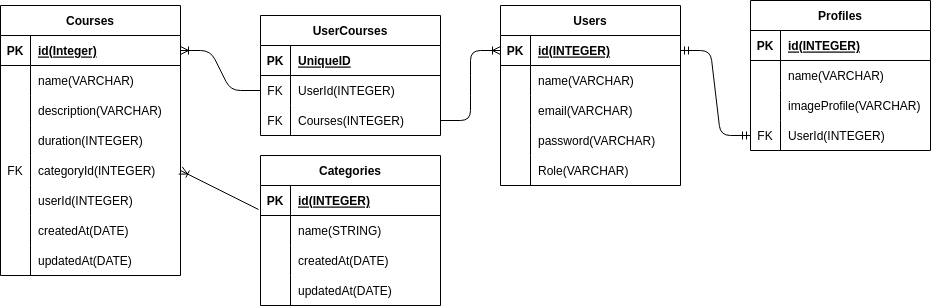

The diagram above was exported from draw.io. Its source (the exported page's mxGraphModel, read from the mxfile embedded in the PNG):
<mxGraphModel dx="1386" dy="497" grid="1" gridSize="10" guides="1" tooltips="1" connect="1" arrows="1" fold="1" page="1" pageScale="1" pageWidth="850" pageHeight="1100" math="0" shadow="0">
  <root>
    <mxCell id="0" />
    <mxCell id="1" parent="0" />
    <mxCell id="2" value="Categories" style="shape=table;startSize=30;container=1;collapsible=1;childLayout=tableLayout;fixedRows=1;rowLines=0;fontStyle=1;align=center;resizeLast=1;" parent="1" vertex="1">
      <mxGeometry x="260" y="460" width="180" height="150" as="geometry" />
    </mxCell>
    <mxCell id="3" value="" style="shape=tableRow;horizontal=0;startSize=0;swimlaneHead=0;swimlaneBody=0;fillColor=none;collapsible=0;dropTarget=0;points=[[0,0.5],[1,0.5]];portConstraint=eastwest;top=0;left=0;right=0;bottom=1;" parent="2" vertex="1">
      <mxGeometry y="30" width="180" height="30" as="geometry" />
    </mxCell>
    <mxCell id="4" value="PK" style="shape=partialRectangle;connectable=0;fillColor=none;top=0;left=0;bottom=0;right=0;fontStyle=1;overflow=hidden;" parent="3" vertex="1">
      <mxGeometry width="30" height="30" as="geometry">
        <mxRectangle width="30" height="30" as="alternateBounds" />
      </mxGeometry>
    </mxCell>
    <mxCell id="5" value="id(INTEGER)" style="shape=partialRectangle;connectable=0;fillColor=none;top=0;left=0;bottom=0;right=0;align=left;spacingLeft=6;fontStyle=5;overflow=hidden;" parent="3" vertex="1">
      <mxGeometry x="30" width="150" height="30" as="geometry">
        <mxRectangle width="150" height="30" as="alternateBounds" />
      </mxGeometry>
    </mxCell>
    <mxCell id="6" value="" style="shape=tableRow;horizontal=0;startSize=0;swimlaneHead=0;swimlaneBody=0;fillColor=none;collapsible=0;dropTarget=0;points=[[0,0.5],[1,0.5]];portConstraint=eastwest;top=0;left=0;right=0;bottom=0;" parent="2" vertex="1">
      <mxGeometry y="60" width="180" height="30" as="geometry" />
    </mxCell>
    <mxCell id="7" value="" style="shape=partialRectangle;connectable=0;fillColor=none;top=0;left=0;bottom=0;right=0;editable=1;overflow=hidden;" parent="6" vertex="1">
      <mxGeometry width="30" height="30" as="geometry">
        <mxRectangle width="30" height="30" as="alternateBounds" />
      </mxGeometry>
    </mxCell>
    <mxCell id="8" value="name(STRING)" style="shape=partialRectangle;connectable=0;fillColor=none;top=0;left=0;bottom=0;right=0;align=left;spacingLeft=6;overflow=hidden;" parent="6" vertex="1">
      <mxGeometry x="30" width="150" height="30" as="geometry">
        <mxRectangle width="150" height="30" as="alternateBounds" />
      </mxGeometry>
    </mxCell>
    <mxCell id="9" value="" style="shape=tableRow;horizontal=0;startSize=0;swimlaneHead=0;swimlaneBody=0;fillColor=none;collapsible=0;dropTarget=0;points=[[0,0.5],[1,0.5]];portConstraint=eastwest;top=0;left=0;right=0;bottom=0;" parent="2" vertex="1">
      <mxGeometry y="90" width="180" height="30" as="geometry" />
    </mxCell>
    <mxCell id="10" value="" style="shape=partialRectangle;connectable=0;fillColor=none;top=0;left=0;bottom=0;right=0;editable=1;overflow=hidden;" parent="9" vertex="1">
      <mxGeometry width="30" height="30" as="geometry">
        <mxRectangle width="30" height="30" as="alternateBounds" />
      </mxGeometry>
    </mxCell>
    <mxCell id="11" value="createdAt(DATE)" style="shape=partialRectangle;connectable=0;fillColor=none;top=0;left=0;bottom=0;right=0;align=left;spacingLeft=6;overflow=hidden;" parent="9" vertex="1">
      <mxGeometry x="30" width="150" height="30" as="geometry">
        <mxRectangle width="150" height="30" as="alternateBounds" />
      </mxGeometry>
    </mxCell>
    <mxCell id="12" value="" style="shape=tableRow;horizontal=0;startSize=0;swimlaneHead=0;swimlaneBody=0;fillColor=none;collapsible=0;dropTarget=0;points=[[0,0.5],[1,0.5]];portConstraint=eastwest;top=0;left=0;right=0;bottom=0;" parent="2" vertex="1">
      <mxGeometry y="120" width="180" height="30" as="geometry" />
    </mxCell>
    <mxCell id="13" value="" style="shape=partialRectangle;connectable=0;fillColor=none;top=0;left=0;bottom=0;right=0;editable=1;overflow=hidden;" parent="12" vertex="1">
      <mxGeometry width="30" height="30" as="geometry">
        <mxRectangle width="30" height="30" as="alternateBounds" />
      </mxGeometry>
    </mxCell>
    <mxCell id="14" value="updatedAt(DATE)" style="shape=partialRectangle;connectable=0;fillColor=none;top=0;left=0;bottom=0;right=0;align=left;spacingLeft=6;overflow=hidden;" parent="12" vertex="1">
      <mxGeometry x="30" width="150" height="30" as="geometry">
        <mxRectangle width="150" height="30" as="alternateBounds" />
      </mxGeometry>
    </mxCell>
    <mxCell id="15" value="Courses" style="shape=table;startSize=30;container=1;collapsible=1;childLayout=tableLayout;fixedRows=1;rowLines=0;fontStyle=1;align=center;resizeLast=1;" parent="1" vertex="1">
      <mxGeometry y="310" width="180" height="270" as="geometry" />
    </mxCell>
    <mxCell id="16" value="" style="shape=tableRow;horizontal=0;startSize=0;swimlaneHead=0;swimlaneBody=0;fillColor=none;collapsible=0;dropTarget=0;points=[[0,0.5],[1,0.5]];portConstraint=eastwest;top=0;left=0;right=0;bottom=1;" parent="15" vertex="1">
      <mxGeometry y="30" width="180" height="30" as="geometry" />
    </mxCell>
    <mxCell id="17" value="PK" style="shape=partialRectangle;connectable=0;fillColor=none;top=0;left=0;bottom=0;right=0;fontStyle=1;overflow=hidden;" parent="16" vertex="1">
      <mxGeometry width="30" height="30" as="geometry">
        <mxRectangle width="30" height="30" as="alternateBounds" />
      </mxGeometry>
    </mxCell>
    <mxCell id="18" value="id(Integer)" style="shape=partialRectangle;connectable=0;fillColor=none;top=0;left=0;bottom=0;right=0;align=left;spacingLeft=6;fontStyle=5;overflow=hidden;" parent="16" vertex="1">
      <mxGeometry x="30" width="150" height="30" as="geometry">
        <mxRectangle width="150" height="30" as="alternateBounds" />
      </mxGeometry>
    </mxCell>
    <mxCell id="19" value="" style="shape=tableRow;horizontal=0;startSize=0;swimlaneHead=0;swimlaneBody=0;fillColor=none;collapsible=0;dropTarget=0;points=[[0,0.5],[1,0.5]];portConstraint=eastwest;top=0;left=0;right=0;bottom=0;" parent="15" vertex="1">
      <mxGeometry y="60" width="180" height="30" as="geometry" />
    </mxCell>
    <mxCell id="20" value="" style="shape=partialRectangle;connectable=0;fillColor=none;top=0;left=0;bottom=0;right=0;editable=1;overflow=hidden;" parent="19" vertex="1">
      <mxGeometry width="30" height="30" as="geometry">
        <mxRectangle width="30" height="30" as="alternateBounds" />
      </mxGeometry>
    </mxCell>
    <mxCell id="21" value="name(VARCHAR)" style="shape=partialRectangle;connectable=0;fillColor=none;top=0;left=0;bottom=0;right=0;align=left;spacingLeft=6;overflow=hidden;" parent="19" vertex="1">
      <mxGeometry x="30" width="150" height="30" as="geometry">
        <mxRectangle width="150" height="30" as="alternateBounds" />
      </mxGeometry>
    </mxCell>
    <mxCell id="22" value="" style="shape=tableRow;horizontal=0;startSize=0;swimlaneHead=0;swimlaneBody=0;fillColor=none;collapsible=0;dropTarget=0;points=[[0,0.5],[1,0.5]];portConstraint=eastwest;top=0;left=0;right=0;bottom=0;" parent="15" vertex="1">
      <mxGeometry y="90" width="180" height="30" as="geometry" />
    </mxCell>
    <mxCell id="23" value="" style="shape=partialRectangle;connectable=0;fillColor=none;top=0;left=0;bottom=0;right=0;editable=1;overflow=hidden;" parent="22" vertex="1">
      <mxGeometry width="30" height="30" as="geometry">
        <mxRectangle width="30" height="30" as="alternateBounds" />
      </mxGeometry>
    </mxCell>
    <mxCell id="24" value="description(VARCHAR)" style="shape=partialRectangle;connectable=0;fillColor=none;top=0;left=0;bottom=0;right=0;align=left;spacingLeft=6;overflow=hidden;" parent="22" vertex="1">
      <mxGeometry x="30" width="150" height="30" as="geometry">
        <mxRectangle width="150" height="30" as="alternateBounds" />
      </mxGeometry>
    </mxCell>
    <mxCell id="25" value="" style="shape=tableRow;horizontal=0;startSize=0;swimlaneHead=0;swimlaneBody=0;fillColor=none;collapsible=0;dropTarget=0;points=[[0,0.5],[1,0.5]];portConstraint=eastwest;top=0;left=0;right=0;bottom=0;" parent="15" vertex="1">
      <mxGeometry y="120" width="180" height="30" as="geometry" />
    </mxCell>
    <mxCell id="26" value="" style="shape=partialRectangle;connectable=0;fillColor=none;top=0;left=0;bottom=0;right=0;editable=1;overflow=hidden;" parent="25" vertex="1">
      <mxGeometry width="30" height="30" as="geometry">
        <mxRectangle width="30" height="30" as="alternateBounds" />
      </mxGeometry>
    </mxCell>
    <mxCell id="27" value="duration(INTEGER)" style="shape=partialRectangle;connectable=0;fillColor=none;top=0;left=0;bottom=0;right=0;align=left;spacingLeft=6;overflow=hidden;" parent="25" vertex="1">
      <mxGeometry x="30" width="150" height="30" as="geometry">
        <mxRectangle width="150" height="30" as="alternateBounds" />
      </mxGeometry>
    </mxCell>
    <mxCell id="41" value="" style="shape=tableRow;horizontal=0;startSize=0;swimlaneHead=0;swimlaneBody=0;fillColor=none;collapsible=0;dropTarget=0;points=[[0,0.5],[1,0.5]];portConstraint=eastwest;top=0;left=0;right=0;bottom=0;" parent="15" vertex="1">
      <mxGeometry y="150" width="180" height="30" as="geometry" />
    </mxCell>
    <mxCell id="42" value="FK" style="shape=partialRectangle;connectable=0;fillColor=none;top=0;left=0;bottom=0;right=0;editable=1;overflow=hidden;" parent="41" vertex="1">
      <mxGeometry width="30" height="30" as="geometry">
        <mxRectangle width="30" height="30" as="alternateBounds" />
      </mxGeometry>
    </mxCell>
    <mxCell id="43" value="categoryId(INTEGER)" style="shape=partialRectangle;connectable=0;fillColor=none;top=0;left=0;bottom=0;right=0;align=left;spacingLeft=6;overflow=hidden;" parent="41" vertex="1">
      <mxGeometry x="30" width="150" height="30" as="geometry">
        <mxRectangle width="150" height="30" as="alternateBounds" />
      </mxGeometry>
    </mxCell>
    <mxCell id="44" value="" style="shape=tableRow;horizontal=0;startSize=0;swimlaneHead=0;swimlaneBody=0;fillColor=none;collapsible=0;dropTarget=0;points=[[0,0.5],[1,0.5]];portConstraint=eastwest;top=0;left=0;right=0;bottom=0;" parent="15" vertex="1">
      <mxGeometry y="180" width="180" height="30" as="geometry" />
    </mxCell>
    <mxCell id="45" value="" style="shape=partialRectangle;connectable=0;fillColor=none;top=0;left=0;bottom=0;right=0;editable=1;overflow=hidden;" parent="44" vertex="1">
      <mxGeometry width="30" height="30" as="geometry">
        <mxRectangle width="30" height="30" as="alternateBounds" />
      </mxGeometry>
    </mxCell>
    <mxCell id="46" value="userId(INTEGER)" style="shape=partialRectangle;connectable=0;fillColor=none;top=0;left=0;bottom=0;right=0;align=left;spacingLeft=6;overflow=hidden;" parent="44" vertex="1">
      <mxGeometry x="30" width="150" height="30" as="geometry">
        <mxRectangle width="150" height="30" as="alternateBounds" />
      </mxGeometry>
    </mxCell>
    <mxCell id="47" value="" style="shape=tableRow;horizontal=0;startSize=0;swimlaneHead=0;swimlaneBody=0;fillColor=none;collapsible=0;dropTarget=0;points=[[0,0.5],[1,0.5]];portConstraint=eastwest;top=0;left=0;right=0;bottom=0;" parent="15" vertex="1">
      <mxGeometry y="210" width="180" height="30" as="geometry" />
    </mxCell>
    <mxCell id="48" value="" style="shape=partialRectangle;connectable=0;fillColor=none;top=0;left=0;bottom=0;right=0;editable=1;overflow=hidden;" parent="47" vertex="1">
      <mxGeometry width="30" height="30" as="geometry">
        <mxRectangle width="30" height="30" as="alternateBounds" />
      </mxGeometry>
    </mxCell>
    <mxCell id="49" value="createdAt(DATE)" style="shape=partialRectangle;connectable=0;fillColor=none;top=0;left=0;bottom=0;right=0;align=left;spacingLeft=6;overflow=hidden;" parent="47" vertex="1">
      <mxGeometry x="30" width="150" height="30" as="geometry">
        <mxRectangle width="150" height="30" as="alternateBounds" />
      </mxGeometry>
    </mxCell>
    <mxCell id="50" value="" style="shape=tableRow;horizontal=0;startSize=0;swimlaneHead=0;swimlaneBody=0;fillColor=none;collapsible=0;dropTarget=0;points=[[0,0.5],[1,0.5]];portConstraint=eastwest;top=0;left=0;right=0;bottom=0;" parent="15" vertex="1">
      <mxGeometry y="240" width="180" height="30" as="geometry" />
    </mxCell>
    <mxCell id="51" value="" style="shape=partialRectangle;connectable=0;fillColor=none;top=0;left=0;bottom=0;right=0;editable=1;overflow=hidden;" parent="50" vertex="1">
      <mxGeometry width="30" height="30" as="geometry">
        <mxRectangle width="30" height="30" as="alternateBounds" />
      </mxGeometry>
    </mxCell>
    <mxCell id="52" value="updatedAt(DATE)" style="shape=partialRectangle;connectable=0;fillColor=none;top=0;left=0;bottom=0;right=0;align=left;spacingLeft=6;overflow=hidden;" parent="50" vertex="1">
      <mxGeometry x="30" width="150" height="30" as="geometry">
        <mxRectangle width="150" height="30" as="alternateBounds" />
      </mxGeometry>
    </mxCell>
    <mxCell id="28" value="Profiles" style="shape=table;startSize=30;container=1;collapsible=1;childLayout=tableLayout;fixedRows=1;rowLines=0;fontStyle=1;align=center;resizeLast=1;" parent="1" vertex="1">
      <mxGeometry x="750" y="305" width="180" height="150" as="geometry" />
    </mxCell>
    <mxCell id="29" value="" style="shape=tableRow;horizontal=0;startSize=0;swimlaneHead=0;swimlaneBody=0;fillColor=none;collapsible=0;dropTarget=0;points=[[0,0.5],[1,0.5]];portConstraint=eastwest;top=0;left=0;right=0;bottom=1;" parent="28" vertex="1">
      <mxGeometry y="30" width="180" height="30" as="geometry" />
    </mxCell>
    <mxCell id="30" value="PK" style="shape=partialRectangle;connectable=0;fillColor=none;top=0;left=0;bottom=0;right=0;fontStyle=1;overflow=hidden;" parent="29" vertex="1">
      <mxGeometry width="30" height="30" as="geometry">
        <mxRectangle width="30" height="30" as="alternateBounds" />
      </mxGeometry>
    </mxCell>
    <mxCell id="31" value="id(INTEGER)" style="shape=partialRectangle;connectable=0;fillColor=none;top=0;left=0;bottom=0;right=0;align=left;spacingLeft=6;fontStyle=5;overflow=hidden;" parent="29" vertex="1">
      <mxGeometry x="30" width="150" height="30" as="geometry">
        <mxRectangle width="150" height="30" as="alternateBounds" />
      </mxGeometry>
    </mxCell>
    <mxCell id="32" value="" style="shape=tableRow;horizontal=0;startSize=0;swimlaneHead=0;swimlaneBody=0;fillColor=none;collapsible=0;dropTarget=0;points=[[0,0.5],[1,0.5]];portConstraint=eastwest;top=0;left=0;right=0;bottom=0;" parent="28" vertex="1">
      <mxGeometry y="60" width="180" height="30" as="geometry" />
    </mxCell>
    <mxCell id="33" value="" style="shape=partialRectangle;connectable=0;fillColor=none;top=0;left=0;bottom=0;right=0;editable=1;overflow=hidden;" parent="32" vertex="1">
      <mxGeometry width="30" height="30" as="geometry">
        <mxRectangle width="30" height="30" as="alternateBounds" />
      </mxGeometry>
    </mxCell>
    <mxCell id="34" value="name(VARCHAR)" style="shape=partialRectangle;connectable=0;fillColor=none;top=0;left=0;bottom=0;right=0;align=left;spacingLeft=6;overflow=hidden;" parent="32" vertex="1">
      <mxGeometry x="30" width="150" height="30" as="geometry">
        <mxRectangle width="150" height="30" as="alternateBounds" />
      </mxGeometry>
    </mxCell>
    <mxCell id="35" value="" style="shape=tableRow;horizontal=0;startSize=0;swimlaneHead=0;swimlaneBody=0;fillColor=none;collapsible=0;dropTarget=0;points=[[0,0.5],[1,0.5]];portConstraint=eastwest;top=0;left=0;right=0;bottom=0;" parent="28" vertex="1">
      <mxGeometry y="90" width="180" height="30" as="geometry" />
    </mxCell>
    <mxCell id="36" value="" style="shape=partialRectangle;connectable=0;fillColor=none;top=0;left=0;bottom=0;right=0;editable=1;overflow=hidden;" parent="35" vertex="1">
      <mxGeometry width="30" height="30" as="geometry">
        <mxRectangle width="30" height="30" as="alternateBounds" />
      </mxGeometry>
    </mxCell>
    <mxCell id="37" value="imageProfile(VARCHAR)" style="shape=partialRectangle;connectable=0;fillColor=none;top=0;left=0;bottom=0;right=0;align=left;spacingLeft=6;overflow=hidden;" parent="35" vertex="1">
      <mxGeometry x="30" width="150" height="30" as="geometry">
        <mxRectangle width="150" height="30" as="alternateBounds" />
      </mxGeometry>
    </mxCell>
    <mxCell id="38" value="" style="shape=tableRow;horizontal=0;startSize=0;swimlaneHead=0;swimlaneBody=0;fillColor=none;collapsible=0;dropTarget=0;points=[[0,0.5],[1,0.5]];portConstraint=eastwest;top=0;left=0;right=0;bottom=0;" parent="28" vertex="1">
      <mxGeometry y="120" width="180" height="30" as="geometry" />
    </mxCell>
    <mxCell id="39" value="FK" style="shape=partialRectangle;connectable=0;fillColor=none;top=0;left=0;bottom=0;right=0;editable=1;overflow=hidden;" parent="38" vertex="1">
      <mxGeometry width="30" height="30" as="geometry">
        <mxRectangle width="30" height="30" as="alternateBounds" />
      </mxGeometry>
    </mxCell>
    <mxCell id="40" value="UserId(INTEGER)" style="shape=partialRectangle;connectable=0;fillColor=none;top=0;left=0;bottom=0;right=0;align=left;spacingLeft=6;overflow=hidden;" parent="38" vertex="1">
      <mxGeometry x="30" width="150" height="30" as="geometry">
        <mxRectangle width="150" height="30" as="alternateBounds" />
      </mxGeometry>
    </mxCell>
    <mxCell id="56" value="" style="fontSize=12;html=1;endArrow=ERoneToMany;exitX=-0.011;exitY=0.8;exitDx=0;exitDy=0;exitPerimeter=0;entryX=1;entryY=0.5;entryDx=0;entryDy=0;" parent="1" source="3" target="41" edge="1">
      <mxGeometry width="100" height="100" relative="1" as="geometry">
        <mxPoint x="210" y="540" as="sourcePoint" />
        <mxPoint x="520" y="730" as="targetPoint" />
      </mxGeometry>
    </mxCell>
    <mxCell id="70" value="Users" style="shape=table;startSize=30;container=1;collapsible=1;childLayout=tableLayout;fixedRows=1;rowLines=0;fontStyle=1;align=center;resizeLast=1;" parent="1" vertex="1">
      <mxGeometry x="500" y="310" width="180" height="180" as="geometry" />
    </mxCell>
    <mxCell id="71" value="" style="shape=tableRow;horizontal=0;startSize=0;swimlaneHead=0;swimlaneBody=0;fillColor=none;collapsible=0;dropTarget=0;points=[[0,0.5],[1,0.5]];portConstraint=eastwest;top=0;left=0;right=0;bottom=1;" parent="70" vertex="1">
      <mxGeometry y="30" width="180" height="30" as="geometry" />
    </mxCell>
    <mxCell id="72" value="PK" style="shape=partialRectangle;connectable=0;fillColor=none;top=0;left=0;bottom=0;right=0;fontStyle=1;overflow=hidden;" parent="71" vertex="1">
      <mxGeometry width="30" height="30" as="geometry">
        <mxRectangle width="30" height="30" as="alternateBounds" />
      </mxGeometry>
    </mxCell>
    <mxCell id="73" value="id(INTEGER)" style="shape=partialRectangle;connectable=0;fillColor=none;top=0;left=0;bottom=0;right=0;align=left;spacingLeft=6;fontStyle=5;overflow=hidden;" parent="71" vertex="1">
      <mxGeometry x="30" width="150" height="30" as="geometry">
        <mxRectangle width="150" height="30" as="alternateBounds" />
      </mxGeometry>
    </mxCell>
    <mxCell id="74" value="" style="shape=tableRow;horizontal=0;startSize=0;swimlaneHead=0;swimlaneBody=0;fillColor=none;collapsible=0;dropTarget=0;points=[[0,0.5],[1,0.5]];portConstraint=eastwest;top=0;left=0;right=0;bottom=0;" parent="70" vertex="1">
      <mxGeometry y="60" width="180" height="30" as="geometry" />
    </mxCell>
    <mxCell id="75" value="" style="shape=partialRectangle;connectable=0;fillColor=none;top=0;left=0;bottom=0;right=0;editable=1;overflow=hidden;" parent="74" vertex="1">
      <mxGeometry width="30" height="30" as="geometry">
        <mxRectangle width="30" height="30" as="alternateBounds" />
      </mxGeometry>
    </mxCell>
    <mxCell id="76" value="name(VARCHAR)" style="shape=partialRectangle;connectable=0;fillColor=none;top=0;left=0;bottom=0;right=0;align=left;spacingLeft=6;overflow=hidden;" parent="74" vertex="1">
      <mxGeometry x="30" width="150" height="30" as="geometry">
        <mxRectangle width="150" height="30" as="alternateBounds" />
      </mxGeometry>
    </mxCell>
    <mxCell id="105" value="" style="shape=tableRow;horizontal=0;startSize=0;swimlaneHead=0;swimlaneBody=0;fillColor=none;collapsible=0;dropTarget=0;points=[[0,0.5],[1,0.5]];portConstraint=eastwest;top=0;left=0;right=0;bottom=0;" vertex="1" parent="70">
      <mxGeometry y="90" width="180" height="30" as="geometry" />
    </mxCell>
    <mxCell id="106" value="" style="shape=partialRectangle;connectable=0;fillColor=none;top=0;left=0;bottom=0;right=0;editable=1;overflow=hidden;" vertex="1" parent="105">
      <mxGeometry width="30" height="30" as="geometry">
        <mxRectangle width="30" height="30" as="alternateBounds" />
      </mxGeometry>
    </mxCell>
    <mxCell id="107" value="email(VARCHAR)" style="shape=partialRectangle;connectable=0;fillColor=none;top=0;left=0;bottom=0;right=0;align=left;spacingLeft=6;overflow=hidden;" vertex="1" parent="105">
      <mxGeometry x="30" width="150" height="30" as="geometry">
        <mxRectangle width="150" height="30" as="alternateBounds" />
      </mxGeometry>
    </mxCell>
    <mxCell id="77" value="" style="shape=tableRow;horizontal=0;startSize=0;swimlaneHead=0;swimlaneBody=0;fillColor=none;collapsible=0;dropTarget=0;points=[[0,0.5],[1,0.5]];portConstraint=eastwest;top=0;left=0;right=0;bottom=0;" parent="70" vertex="1">
      <mxGeometry y="120" width="180" height="30" as="geometry" />
    </mxCell>
    <mxCell id="78" value="" style="shape=partialRectangle;connectable=0;fillColor=none;top=0;left=0;bottom=0;right=0;editable=1;overflow=hidden;" parent="77" vertex="1">
      <mxGeometry width="30" height="30" as="geometry">
        <mxRectangle width="30" height="30" as="alternateBounds" />
      </mxGeometry>
    </mxCell>
    <mxCell id="79" value="password(VARCHAR)" style="shape=partialRectangle;connectable=0;fillColor=none;top=0;left=0;bottom=0;right=0;align=left;spacingLeft=6;overflow=hidden;" parent="77" vertex="1">
      <mxGeometry x="30" width="150" height="30" as="geometry">
        <mxRectangle width="150" height="30" as="alternateBounds" />
      </mxGeometry>
    </mxCell>
    <mxCell id="108" value="" style="shape=tableRow;horizontal=0;startSize=0;swimlaneHead=0;swimlaneBody=0;fillColor=none;collapsible=0;dropTarget=0;points=[[0,0.5],[1,0.5]];portConstraint=eastwest;top=0;left=0;right=0;bottom=0;" vertex="1" parent="70">
      <mxGeometry y="150" width="180" height="30" as="geometry" />
    </mxCell>
    <mxCell id="109" value="" style="shape=partialRectangle;connectable=0;fillColor=none;top=0;left=0;bottom=0;right=0;editable=1;overflow=hidden;" vertex="1" parent="108">
      <mxGeometry width="30" height="30" as="geometry">
        <mxRectangle width="30" height="30" as="alternateBounds" />
      </mxGeometry>
    </mxCell>
    <mxCell id="110" value="Role(VARCHAR)" style="shape=partialRectangle;connectable=0;fillColor=none;top=0;left=0;bottom=0;right=0;align=left;spacingLeft=6;overflow=hidden;" vertex="1" parent="108">
      <mxGeometry x="30" width="150" height="30" as="geometry">
        <mxRectangle width="150" height="30" as="alternateBounds" />
      </mxGeometry>
    </mxCell>
    <mxCell id="86" value="" style="edgeStyle=entityRelationEdgeStyle;fontSize=12;html=1;endArrow=ERmandOne;startArrow=ERmandOne;exitX=1;exitY=0.5;exitDx=0;exitDy=0;entryX=0;entryY=0.5;entryDx=0;entryDy=0;" parent="1" source="71" target="38" edge="1">
      <mxGeometry width="100" height="100" relative="1" as="geometry">
        <mxPoint x="440" y="610" as="sourcePoint" />
        <mxPoint x="540" y="510" as="targetPoint" />
      </mxGeometry>
    </mxCell>
    <mxCell id="87" value="UserCourses" style="shape=table;startSize=30;container=1;collapsible=1;childLayout=tableLayout;fixedRows=1;rowLines=0;fontStyle=1;align=center;resizeLast=1;" parent="1" vertex="1">
      <mxGeometry x="260" y="320" width="180" height="120" as="geometry" />
    </mxCell>
    <mxCell id="88" value="" style="shape=tableRow;horizontal=0;startSize=0;swimlaneHead=0;swimlaneBody=0;fillColor=none;collapsible=0;dropTarget=0;points=[[0,0.5],[1,0.5]];portConstraint=eastwest;top=0;left=0;right=0;bottom=1;" parent="87" vertex="1">
      <mxGeometry y="30" width="180" height="30" as="geometry" />
    </mxCell>
    <mxCell id="89" value="PK" style="shape=partialRectangle;connectable=0;fillColor=none;top=0;left=0;bottom=0;right=0;fontStyle=1;overflow=hidden;" parent="88" vertex="1">
      <mxGeometry width="30" height="30" as="geometry">
        <mxRectangle width="30" height="30" as="alternateBounds" />
      </mxGeometry>
    </mxCell>
    <mxCell id="90" value="UniqueID" style="shape=partialRectangle;connectable=0;fillColor=none;top=0;left=0;bottom=0;right=0;align=left;spacingLeft=6;fontStyle=5;overflow=hidden;" parent="88" vertex="1">
      <mxGeometry x="30" width="150" height="30" as="geometry">
        <mxRectangle width="150" height="30" as="alternateBounds" />
      </mxGeometry>
    </mxCell>
    <mxCell id="91" value="" style="shape=tableRow;horizontal=0;startSize=0;swimlaneHead=0;swimlaneBody=0;fillColor=none;collapsible=0;dropTarget=0;points=[[0,0.5],[1,0.5]];portConstraint=eastwest;top=0;left=0;right=0;bottom=0;" parent="87" vertex="1">
      <mxGeometry y="60" width="180" height="30" as="geometry" />
    </mxCell>
    <mxCell id="92" value="FK" style="shape=partialRectangle;connectable=0;fillColor=none;top=0;left=0;bottom=0;right=0;editable=1;overflow=hidden;" parent="91" vertex="1">
      <mxGeometry width="30" height="30" as="geometry">
        <mxRectangle width="30" height="30" as="alternateBounds" />
      </mxGeometry>
    </mxCell>
    <mxCell id="93" value="UserId(INTEGER)" style="shape=partialRectangle;connectable=0;fillColor=none;top=0;left=0;bottom=0;right=0;align=left;spacingLeft=6;overflow=hidden;" parent="91" vertex="1">
      <mxGeometry x="30" width="150" height="30" as="geometry">
        <mxRectangle width="150" height="30" as="alternateBounds" />
      </mxGeometry>
    </mxCell>
    <mxCell id="94" value="" style="shape=tableRow;horizontal=0;startSize=0;swimlaneHead=0;swimlaneBody=0;fillColor=none;collapsible=0;dropTarget=0;points=[[0,0.5],[1,0.5]];portConstraint=eastwest;top=0;left=0;right=0;bottom=0;" parent="87" vertex="1">
      <mxGeometry y="90" width="180" height="30" as="geometry" />
    </mxCell>
    <mxCell id="95" value="FK" style="shape=partialRectangle;connectable=0;fillColor=none;top=0;left=0;bottom=0;right=0;editable=1;overflow=hidden;" parent="94" vertex="1">
      <mxGeometry width="30" height="30" as="geometry">
        <mxRectangle width="30" height="30" as="alternateBounds" />
      </mxGeometry>
    </mxCell>
    <mxCell id="96" value="Courses(INTEGER)" style="shape=partialRectangle;connectable=0;fillColor=none;top=0;left=0;bottom=0;right=0;align=left;spacingLeft=6;overflow=hidden;" parent="94" vertex="1">
      <mxGeometry x="30" width="150" height="30" as="geometry">
        <mxRectangle width="150" height="30" as="alternateBounds" />
      </mxGeometry>
    </mxCell>
    <mxCell id="103" value="" style="edgeStyle=entityRelationEdgeStyle;fontSize=12;html=1;endArrow=ERoneToMany;entryX=1;entryY=0.5;entryDx=0;entryDy=0;" parent="1" source="91" target="16" edge="1">
      <mxGeometry width="100" height="100" relative="1" as="geometry">
        <mxPoint x="450" y="540" as="sourcePoint" />
        <mxPoint x="220" y="590" as="targetPoint" />
      </mxGeometry>
    </mxCell>
    <mxCell id="104" value="" style="edgeStyle=entityRelationEdgeStyle;fontSize=12;html=1;endArrow=ERoneToMany;entryX=0;entryY=0.5;entryDx=0;entryDy=0;" parent="1" source="94" target="71" edge="1">
      <mxGeometry width="100" height="100" relative="1" as="geometry">
        <mxPoint x="510" y="560" as="sourcePoint" />
        <mxPoint x="610" y="460" as="targetPoint" />
      </mxGeometry>
    </mxCell>
  </root>
</mxGraphModel>